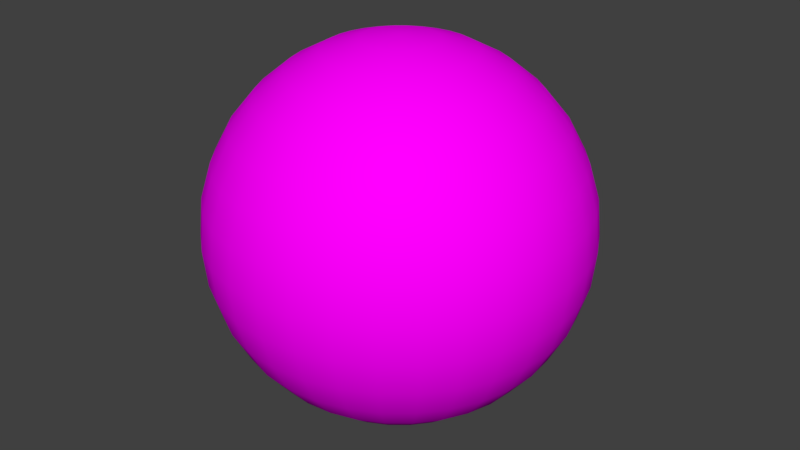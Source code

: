 # Source: SmileyFace.blend  (saved by Blender 2.79.0; exported with 4.5.12 LTS)
import bpy
from mathutils import Matrix  # noqa: F401  (used for matrix-valued properties, if any)

bpy.ops.wm.read_factory_settings(use_empty=True)
scene = bpy.context.scene
scene.name = 'Scene'

# ---- collections
col_collection_1 = bpy.data.collections.new('Collection 1'); scene.collection.children.link(col_collection_1)

# ---- images (referenced by path relative to the original .blend; pixels are not part of the script)
import os
ASSET_DIR = os.environ.get("B2B_ASSET_DIR", "")  # directory of the original .blend (textures are referenced by path, not embedded)
HERE = os.path.dirname(os.path.abspath(__file__))  # packed textures are extracted next to this script under _unpacked/

def load_image(name, relpath, width, height, colorspace="sRGB"):
    """Load a texture the original file referenced (path relative to the .blend, or extracted next to this script)."""
    p = next((c for c in (os.path.join(HERE, relpath), os.path.join(ASSET_DIR, relpath)) if relpath and os.path.exists(c)), "")
    if p:
        img = bpy.data.images.load(p, check_existing=True)
        img.name = name
    else:  # same state as the original file: an image datablock whose file is absent (Cycles renders it pink)
        img = bpy.data.images.new(name, width, height)
        img.source = "FILE"
        img.filepath = "//" + (relpath or name)
    img.colorspace_settings.name = colorspace
    return img
img_smiling_face_with_sunglasses_emoji_classic_round_sticker_r4c002 = load_image('smiling_face_with_sunglasses_emoji_classic_round_sticker-r4c002', 'smiling_face_with_sunglasses_emoji_classic_round_sticker-r4c002206e6b04dd3a006b0acfbc65435_v9waf_8byvr_630gsdfgdfsg.jpg', 1024, 1024, 'sRGB')

# ---- materials (node trees are filled in below, after node groups)
mat_face = bpy.data.materials.new('face')
mat_face.alpha_threshold = 0.0
mat_face.roughness = 0.5

# ---- material node trees
mat_face.use_nodes = True; mat_face.node_tree.nodes.clear()
_N = mat_face.node_tree.nodes; _L = mat_face.node_tree.links
n0 = _N.new('ShaderNodeOutputMaterial'); n0.name = 'Material Output'; n0.location = (300, 300)
n1 = _N.new('ShaderNodeBsdfDiffuse'); n1.name = 'Diffuse BSDF'; n1.location = (10, 300)
n2 = _N.new('ShaderNodeTexImage'); n2.name = 'Image Texture'; n2.location = (-180, 300)
n2.width = 140
n2.image = img_smiling_face_with_sunglasses_emoji_classic_round_sticker_r4c002
_L.new(n1.outputs[0], n0.inputs[0])
_L.new(n2.outputs[0], n1.inputs[0])
n0.is_active_output = True

# ---- world
world_world = bpy.data.worlds.new('World'); scene.world = world_world
world_world.color = (0.05088, 0.05088, 0.05088)
world_world.use_sun_shadow = False
world_world.sun_shadow_jitter_overblur = 0.0
world_world.cycles.sampling_method = 'MANUAL'

# ---- meshes
me_sphere = bpy.data.meshes.new('Sphere')
me_sphere.from_pydata([(0.0, -3.258e-07, -1.0), (0.03806, 0.1913, 0.9808), (0.07466, 0.3753, 0.9239), (0.1084, 0.5449, 0.8315), (0.1379, 0.6935, 0.7071), (0.1622, 0.8155, 0.5556), (0.1802, 0.9061, 0.3827), (0.1913, 0.9619, 0.1951), (0.1951, 0.9808, 7.55e-08), (0.1913, 0.9619, -0.1951), (0.1802, 0.9061, -0.3827), (0.1622, 0.8155, -0.5556), (0.1379, 0.6935, -0.7071), (0.1084, 0.5449, -0.8315), (0.07466, 0.3753, -0.9239), (0.03806, 0.1913, -0.9808), (0.07466, 0.1802, 0.9808), (0.1464, 0.3536, 0.9239), (0.2126, 0.5133, 0.8315), (0.2706, 0.6533, 0.7071), (0.3182, 0.7682, 0.5556), (0.3536, 0.8536, 0.3827), (0.3753, 0.9061, 0.1951), (0.3827, 0.9239, 7.55e-08), (0.3753, 0.9061, -0.1951), (0.3536, 0.8536, -0.3827), (0.3182, 0.7682, -0.5556), (0.2706, 0.6533, -0.7071), (0.2126, 0.5133, -0.8315), (0.1464, 0.3536, -0.9239), (0.07466, 0.1802, -0.9808), (0.1084, 0.1622, 0.9808), (0.2126, 0.3182, 0.9239), (0.3087, 0.4619, 0.8315), (0.3928, 0.5879, 0.7071), (0.4619, 0.6913, 0.5556), (0.5133, 0.7682, 0.3827), (0.5449, 0.8155, 0.1951), (0.5556, 0.8315, 7.55e-08), (0.5449, 0.8155, -0.1951), (0.5133, 0.7682, -0.3827), (0.4619, 0.6913, -0.5556), (0.3928, 0.5879, -0.7071), (0.3087, 0.4619, -0.8315), (0.2126, 0.3182, -0.9239), (0.1084, 0.1622, -0.9808), (0.1379, 0.1379, 0.9808), (0.2706, 0.2706, 0.9239), (0.3928, 0.3928, 0.8315), (0.5, 0.5, 0.7071), (0.5879, 0.5879, 0.5556), (0.6533, 0.6533, 0.3827), (0.6935, 0.6935, 0.1951), (0.7071, 0.7071, 7.55e-08), (0.6935, 0.6935, -0.1951), (0.6533, 0.6533, -0.3827), (0.5879, 0.5879, -0.5556), (0.5, 0.5, -0.7071), (0.3928, 0.3928, -0.8315), (0.2706, 0.2706, -0.9239), (0.1379, 0.1379, -0.9808), (0.1622, 0.1084, 0.9808), (0.3182, 0.2126, 0.9239), (0.4619, 0.3087, 0.8315), (0.5879, 0.3928, 0.7071), (0.6913, 0.4619, 0.5556), (0.7682, 0.5133, 0.3827), (0.8155, 0.5449, 0.1951), (0.8315, 0.5556, 7.55e-08), (0.8155, 0.5449, -0.1951), (0.7682, 0.5133, -0.3827), (0.6913, 0.4619, -0.5556), (0.5879, 0.3928, -0.7071), (0.4619, 0.3087, -0.8315), (0.3182, 0.2126, -0.9239), (0.1622, 0.1084, -0.9808), (0.1802, 0.07466, 0.9808), (0.3536, 0.1464, 0.9239), (0.5133, 0.2126, 0.8315), (0.6533, 0.2706, 0.7071), (0.7682, 0.3182, 0.5556), (0.8536, 0.3536, 0.3827), (0.9061, 0.3753, 0.1951), (0.9239, 0.3827, 7.55e-08), (0.9061, 0.3753, -0.1951), (0.8536, 0.3536, -0.3827), (0.7682, 0.3182, -0.5556), (0.6533, 0.2706, -0.7071), (0.5133, 0.2126, -0.8315), (0.3536, 0.1464, -0.9239), (0.1802, 0.07466, -0.9808), (0.1913, 0.03806, 0.9808), (0.3753, 0.07466, 0.9239), (0.5449, 0.1084, 0.8315), (0.6935, 0.1379, 0.7071), (0.8155, 0.1622, 0.5556), (0.9061, 0.1802, 0.3827), (0.9619, 0.1913, 0.1951), (0.9808, 0.1951, 7.55e-08), (0.9619, 0.1913, -0.1951), (0.9061, 0.1802, -0.3827), (0.8155, 0.1622, -0.5556), (0.6935, 0.1379, -0.7071), (0.5449, 0.1084, -0.8315), (0.3753, 0.07466, -0.9239), (0.1913, 0.03806, -0.9808), (0.1951, -3.266e-07, 0.9808), (0.3827, -3.192e-07, 0.9239), (0.5556, -3.117e-07, 0.8315), (0.7071, -3.192e-07, 0.7071), (0.8315, -3.341e-07, 0.5556), (0.9239, -2.745e-07, 0.3827), (0.9808, -3.937e-07, 0.1951), (1.0, -3.788e-07, 7.55e-08), (0.9808, -3.937e-07, -0.1951), (0.9239, -2.298e-07, -0.3827), (0.8315, -3.341e-07, -0.5556), (0.7071, -3.192e-07, -0.7071), (0.5556, -3.415e-07, -0.8315), (0.3827, -3.043e-07, -0.9239), (0.1951, -3.08e-07, -0.9808), (0.1913, -0.03806, 0.9808), (0.3753, -0.07466, 0.9239), (0.5449, -0.1084, 0.8315), (0.6935, -0.138, 0.7071), (0.8155, -0.1622, 0.5556), (0.9061, -0.1802, 0.3827), (0.9619, -0.1913, 0.1951), (0.9808, -0.1951, 7.55e-08), (0.9619, -0.1913, -0.1951), (0.9061, -0.1802, -0.3827), (0.8155, -0.1622, -0.5556), (0.6935, -0.138, -0.7071), (0.5449, -0.1084, -0.8315), (0.3753, -0.07466, -0.9239), (0.1913, -0.03806, -0.9808), (0.1802, -0.07466, 0.9808), (0.3536, -0.1464, 0.9239), (0.5133, -0.2126, 0.8315), (0.6533, -0.2706, 0.7071), (0.7682, -0.3182, 0.5556), (0.8536, -0.3536, 0.3827), (0.9061, -0.3753, 0.1951), (0.9239, -0.3827, 7.55e-08), (0.9061, -0.3753, -0.1951), (0.8536, -0.3536, -0.3827), (0.7682, -0.3182, -0.5556), (0.6533, -0.2706, -0.7071), (0.5133, -0.2126, -0.8315), (0.3536, -0.1464, -0.9239), (0.1802, -0.07466, -0.9808), (0.1622, -0.1084, 0.9808), (0.3182, -0.2126, 0.9239), (0.4619, -0.3087, 0.8315), (0.5879, -0.3928, 0.7071), (0.6913, -0.4619, 0.5556), (0.7682, -0.5133, 0.3827), (0.8155, -0.5449, 0.1951), (0.8315, -0.5556, 7.55e-08), (0.8155, -0.5449, -0.1951), (0.7682, -0.5133, -0.3827), (0.6913, -0.4619, -0.5556), (0.5879, -0.3928, -0.7071), (0.4619, -0.3087, -0.8315), (0.3182, -0.2126, -0.9239), (0.1622, -0.1084, -0.9808), (0.1379, -0.138, 0.9808), (0.2706, -0.2706, 0.9239), (0.3928, -0.3928, 0.8315), (0.5, -0.5, 0.7071), (0.5879, -0.5879, 0.5556), (0.6533, -0.6533, 0.3827), (0.6935, -0.6935, 0.1951), (0.7071, -0.7071, 7.55e-08), (0.6935, -0.6935, -0.1951), (0.6533, -0.6533, -0.3827), (0.5879, -0.5879, -0.5556), (0.5, -0.5, -0.7071), (0.3928, -0.3928, -0.8315), (0.2706, -0.2706, -0.9239), (0.1379, -0.138, -0.9808), (0.1084, -0.1622, 0.9808), (0.2126, -0.3182, 0.9239), (0.3087, -0.4619, 0.8315), (0.3928, -0.5879, 0.7071), (0.4619, -0.6913, 0.5556), (0.5133, -0.7682, 0.3827), (0.5449, -0.8155, 0.1951), (0.5556, -0.8315, 7.55e-08), (0.5449, -0.8155, -0.1951), (0.5133, -0.7682, -0.3827), (0.4619, -0.6913, -0.5556), (0.3928, -0.5879, -0.7071), (0.3087, -0.4619, -0.8315), (0.2126, -0.3182, -0.9239), (0.1084, -0.1622, -0.9808), (0.07466, -0.1802, 0.9808), (0.1464, -0.3536, 0.9239), (0.2126, -0.5133, 0.8315), (0.2706, -0.6533, 0.7071), (0.3182, -0.7682, 0.5556), (0.3536, -0.8536, 0.3827), (0.3753, -0.9061, 0.1951), (0.3827, -0.9239, 7.55e-08), (0.3753, -0.9061, -0.1951), (0.3536, -0.8536, -0.3827), (0.3182, -0.7682, -0.5556), (0.2706, -0.6533, -0.7071), (0.2126, -0.5133, -0.8315), (0.1464, -0.3536, -0.9239), (0.07466, -0.1802, -0.9808), (0.03806, -0.1913, 0.9808), (0.07466, -0.3753, 0.9239), (0.1084, -0.5449, 0.8315), (0.1379, -0.6935, 0.7071), (0.1622, -0.8155, 0.5556), (0.1802, -0.9061, 0.3827), (0.1913, -0.9619, 0.1951), (0.1951, -0.9808, 7.55e-08), (0.1913, -0.9619, -0.1951), (0.1802, -0.9061, -0.3827), (0.1622, -0.8155, -0.5556), (0.1379, -0.6935, -0.7071), (0.1084, -0.5449, -0.8315), (0.07466, -0.3753, -0.9239), (0.03806, -0.1913, -0.9808), (-7.212e-09, -0.1951, 0.9808), (4.122e-08, -0.3827, 0.9239), (2.632e-08, -0.5556, 0.8315), (-2.584e-08, -0.7071, 0.7071), (-8.544e-08, -0.8315, 0.5556), (6.357e-08, -0.9239, 0.3827), (-8.544e-08, -0.9808, 0.1951), (-1.003e-07, -1.0, 7.55e-08), (-8.544e-08, -0.9808, -0.1951), (6.357e-08, -0.9239, -0.3827), (-8.544e-08, -0.8315, -0.5556), (-2.584e-08, -0.7071, -0.7071), (-1.094e-08, -0.5556, -0.8315), (3.964e-09, -0.3827, -0.9239), (3.964e-09, -0.1951, -0.9808), (-0.03806, -0.1913, 0.9808), (-0.07466, -0.3753, 0.9239), (-0.1084, -0.5449, 0.8315), (-0.1379, -0.6935, 0.7071), (-0.1622, -0.8155, 0.5556), (-0.1802, -0.9061, 0.3827), (-0.1913, -0.9619, 0.1951), (-0.1951, -0.9808, 7.55e-08), (-0.1913, -0.9619, -0.1951), (-0.1802, -0.9061, -0.3827), (-0.1622, -0.8155, -0.5556), (-0.1379, -0.6935, -0.7071), (-0.1084, -0.5449, -0.8315), (-0.07466, -0.3753, -0.9239), (-0.03806, -0.1913, -0.9808), (-1.247e-07, -6.269e-07, 1.0), (-0.07466, -0.1802, 0.9808), (-0.1464, -0.3536, 0.9239), (-0.2126, -0.5133, 0.8315), (-0.2706, -0.6533, 0.7071), (-0.3182, -0.7682, 0.5556), (-0.3536, -0.8536, 0.3827), (-0.3753, -0.9061, 0.1951), (-0.3827, -0.9239, 7.55e-08), (-0.3753, -0.9061, -0.1951), (-0.3536, -0.8536, -0.3827), (-0.3182, -0.7682, -0.5556), (-0.2706, -0.6533, -0.7071), (-0.2126, -0.5133, -0.8315), (-0.1464, -0.3536, -0.9239), (-0.07466, -0.1802, -0.9808), (-0.1084, -0.1622, 0.9808), (-0.2126, -0.3182, 0.9239), (-0.3087, -0.4619, 0.8315), (-0.3928, -0.5879, 0.7071), (-0.4619, -0.6913, 0.5556), (-0.5133, -0.7682, 0.3827), (-0.5449, -0.8155, 0.1951), (-0.5556, -0.8315, 7.55e-08), (-0.5449, -0.8155, -0.1951), (-0.5133, -0.7682, -0.3827), (-0.4619, -0.6913, -0.5556), (-0.3928, -0.5879, -0.7071), (-0.3087, -0.4619, -0.8315), (-0.2126, -0.3182, -0.9239), (-0.1084, -0.1622, -0.9808), (-0.1379, -0.138, 0.9808), (-0.2706, -0.2706, 0.9239), (-0.3928, -0.3928, 0.8315), (-0.5, -0.5, 0.7071), (-0.5879, -0.5879, 0.5556), (-0.6533, -0.6533, 0.3827), (-0.6935, -0.6935, 0.1951), (-0.7071, -0.7071, 7.55e-08), (-0.6935, -0.6935, -0.1951), (-0.6533, -0.6533, -0.3827), (-0.5879, -0.5879, -0.5556), (-0.5, -0.5, -0.7071), (-0.3928, -0.3928, -0.8315), (-0.2706, -0.2706, -0.9239), (-0.1379, -0.1379, -0.9808), (-0.1622, -0.1084, 0.9808), (-0.3182, -0.2126, 0.9239), (-0.4619, -0.3087, 0.8315), (-0.5879, -0.3928, 0.7071), (-0.6913, -0.4619, 0.5556), (-0.7682, -0.5133, 0.3827), (-0.8155, -0.5449, 0.1951), (-0.8315, -0.5556, 7.55e-08), (-0.8155, -0.5449, -0.1951), (-0.7682, -0.5133, -0.3827), (-0.6913, -0.4619, -0.5556), (-0.5879, -0.3928, -0.7071), (-0.4619, -0.3087, -0.8315), (-0.3182, -0.2126, -0.9239), (-0.1622, -0.1084, -0.9808), (-0.1802, -0.07466, 0.9808), (-0.3536, -0.1464, 0.9239), (-0.5133, -0.2126, 0.8315), (-0.6533, -0.2706, 0.7071), (-0.7682, -0.3182, 0.5556), (-0.8536, -0.3536, 0.3827), (-0.9061, -0.3753, 0.1951), (-0.9239, -0.3827, 7.55e-08), (-0.9061, -0.3753, -0.1951), (-0.8536, -0.3536, -0.3827), (-0.7682, -0.3182, -0.5556), (-0.6533, -0.2706, -0.7071), (-0.5133, -0.2126, -0.8315), (-0.3536, -0.1464, -0.9239), (-0.1802, -0.07466, -0.9808), (-0.1913, -0.03806, 0.9808), (-0.3753, -0.07466, 0.9239), (-0.5449, -0.1084, 0.8315), (-0.6935, -0.1379, 0.7071), (-0.8155, -0.1622, 0.5556), (-0.9061, -0.1802, 0.3827), (-0.9619, -0.1913, 0.1951), (-0.9808, -0.1951, 7.55e-08), (-0.9619, -0.1913, -0.1951), (-0.9061, -0.1802, -0.3827), (-0.8155, -0.1622, -0.5556), (-0.6935, -0.1379, -0.7071), (-0.5449, -0.1084, -0.8315), (-0.3753, -0.07466, -0.9239), (-0.1913, -0.03806, -0.9808), (-0.1951, -3.117e-07, 0.9808), (-0.3827, -2.819e-07, 0.9239), (-0.5556, -2.819e-07, 0.8315), (-0.7071, -1.851e-07, 0.7071), (-0.8315, -1.404e-07, 0.5556), (-0.9239, -3.192e-07, 0.3827), (-0.9808, -9.567e-08, 0.1951), (-1.0, -1.404e-07, 7.55e-08), (-0.9808, -9.567e-08, -0.1951), (-0.9239, -3.192e-07, -0.3827), (-0.8315, -1.404e-07, -0.5556), (-0.7071, -1.851e-07, -0.7071), (-0.5556, -2.596e-07, -0.8315), (-0.3827, -2.521e-07, -0.9239), (-0.1951, -3.155e-07, -0.9808), (-0.1913, 0.03806, 0.9808), (-0.3753, 0.07466, 0.9239), (-0.5449, 0.1084, 0.8315), (-0.6935, 0.1379, 0.7071), (-0.8155, 0.1622, 0.5556), (-0.9061, 0.1802, 0.3827), (-0.9619, 0.1913, 0.1951), (-0.9808, 0.1951, 7.55e-08), (-0.9619, 0.1913, -0.1951), (-0.9061, 0.1802, -0.3827), (-0.8155, 0.1622, -0.5556), (-0.6935, 0.1379, -0.7071), (-0.5449, 0.1084, -0.8315), (-0.3753, 0.07466, -0.9239), (-0.1913, 0.03806, -0.9808), (-0.1802, 0.07466, 0.9808), (-0.3536, 0.1464, 0.9239), (-0.5133, 0.2126, 0.8315), (-0.6533, 0.2706, 0.7071), (-0.7682, 0.3182, 0.5556), (-0.8536, 0.3536, 0.3827), (-0.9061, 0.3753, 0.1951), (-0.9239, 0.3827, 7.55e-08), (-0.9061, 0.3753, -0.1951), (-0.8536, 0.3536, -0.3827), (-0.7682, 0.3182, -0.5556), (-0.6533, 0.2706, -0.7071), (-0.5133, 0.2126, -0.8315), (-0.3536, 0.1464, -0.9239), (-0.1802, 0.07466, -0.9808), (-0.1622, 0.1084, 0.9808), (-0.3182, 0.2126, 0.9239), (-0.4619, 0.3087, 0.8315), (-0.5879, 0.3928, 0.7071), (-0.6913, 0.4619, 0.5556), (-0.7682, 0.5133, 0.3827), (-0.8155, 0.5449, 0.1951), (-0.8315, 0.5556, 7.55e-08), (-0.8155, 0.5449, -0.1951), (-0.7682, 0.5133, -0.3827), (-0.6913, 0.4619, -0.5556), (-0.5879, 0.3928, -0.7071), (-0.4619, 0.3087, -0.8315), (-0.3182, 0.2126, -0.9239), (-0.1622, 0.1084, -0.9808), (-0.1379, 0.1379, 0.9808), (-0.2706, 0.2706, 0.9239), (-0.3928, 0.3928, 0.8315), (-0.5, 0.5, 0.7071), (-0.5879, 0.5879, 0.5556), (-0.6533, 0.6533, 0.3827), (-0.6935, 0.6935, 0.1951), (-0.7071, 0.7071, 7.55e-08), (-0.6935, 0.6935, -0.1951), (-0.6533, 0.6533, -0.3827), (-0.5879, 0.5879, -0.5556), (-0.5, 0.5, -0.7071), (-0.3928, 0.3928, -0.8315), (-0.2706, 0.2706, -0.9239), (-0.1379, 0.1379, -0.9808), (-0.1084, 0.1622, 0.9808), (-0.2126, 0.3182, 0.9239), (-0.3087, 0.4619, 0.8315), (-0.3928, 0.5879, 0.7071), (-0.4619, 0.6913, 0.5556), (-0.5133, 0.7682, 0.3827), (-0.5449, 0.8155, 0.1951), (-0.5556, 0.8315, 7.55e-08), (-0.5449, 0.8155, -0.1951), (-0.5133, 0.7682, -0.3827), (-0.4619, 0.6913, -0.5556), (-0.3928, 0.5879, -0.7071), (-0.3087, 0.4619, -0.8315), (-0.2126, 0.3182, -0.9239), (-0.1084, 0.1622, -0.9808), (-0.07466, 0.1802, 0.9808), (-0.1464, 0.3536, 0.9239), (-0.2126, 0.5133, 0.8315), (-0.2706, 0.6533, 0.7071), (-0.3182, 0.7682, 0.5556), (-0.3536, 0.8536, 0.3827), (-0.3753, 0.9061, 0.1951), (-0.3827, 0.9239, 7.55e-08), (-0.3753, 0.9061, -0.1951), (-0.3536, 0.8536, -0.3827), (-0.3182, 0.7682, -0.5556), (-0.2706, 0.6533, -0.7071), (-0.2126, 0.5133, -0.8315), (-0.1464, 0.3536, -0.9239), (-0.07466, 0.1802, -0.9808), (-0.03806, 0.1913, 0.9808), (-0.07466, 0.3753, 0.9239), (-0.1084, 0.5449, 0.8315), (-0.1379, 0.6935, 0.7071), (-0.1622, 0.8155, 0.5556), (-0.1802, 0.9061, 0.3827), (-0.1913, 0.9619, 0.1951), (-0.1951, 0.9808, 7.55e-08), (-0.1913, 0.9619, -0.1951), (-0.1802, 0.9061, -0.3827), (-0.1622, 0.8155, -0.5556), (-0.1379, 0.6935, -0.7071), (-0.1084, 0.5449, -0.8315), (-0.07466, 0.3753, -0.9239), (-0.03806, 0.1913, -0.9808), (3.749e-08, 0.1951, 0.9808), (7.847e-08, 0.3827, 0.9239), (1.083e-07, 0.5556, 0.8315), (1.53e-07, 0.7071, 0.7071), (2.722e-07, 0.8315, 0.5556), (6.357e-08, 0.9239, 0.3827), (2.573e-07, 0.9808, 0.1951), (2.722e-07, 1.0, 7.55e-08), (2.573e-07, 0.9808, -0.1951), (6.357e-08, 0.9239, -0.3827), (2.722e-07, 0.8315, -0.5556), (1.53e-07, 0.7071, -0.7071), (1.232e-07, 0.5556, -0.8315), (7.847e-08, 0.3827, -0.9239), (1.514e-08, 0.1951, -0.9808)], [], [(473, 472, 6, 7), (481, 480, 14, 15), (474, 473, 7, 8), (467, 256, 1), (0, 481, 15), (475, 474, 8, 9), (468, 467, 1, 2), (476, 475, 9, 10), (469, 468, 2, 3), (477, 476, 10, 11), (470, 469, 3, 4), (478, 477, 11, 12), (471, 470, 4, 5), (479, 478, 12, 13), (472, 471, 5, 6), (480, 479, 13, 14), (13, 12, 27, 28), (6, 5, 20, 21), (14, 13, 28, 29), (7, 6, 21, 22), (15, 14, 29, 30), (8, 7, 22, 23), (1, 256, 16), (0, 15, 30), (9, 8, 23, 24), (2, 1, 16, 17), (10, 9, 24, 25), (3, 2, 17, 18), (11, 10, 25, 26), (4, 3, 18, 19), (12, 11, 26, 27), (5, 4, 19, 20), (25, 24, 39, 40), (18, 17, 32, 33), (26, 25, 40, 41), (19, 18, 33, 34), (27, 26, 41, 42), (20, 19, 34, 35), (28, 27, 42, 43), (21, 20, 35, 36), (29, 28, 43, 44), (22, 21, 36, 37), (30, 29, 44, 45), (23, 22, 37, 38), (16, 256, 31), (0, 30, 45), (24, 23, 38, 39), (17, 16, 31, 32), (44, 43, 58, 59), (37, 36, 51, 52), (45, 44, 59, 60), (38, 37, 52, 53), (31, 256, 46), (0, 45, 60), (39, 38, 53, 54), (32, 31, 46, 47), (40, 39, 54, 55), (33, 32, 47, 48), (41, 40, 55, 56), (34, 33, 48, 49), (42, 41, 56, 57), (35, 34, 49, 50), (43, 42, 57, 58), (36, 35, 50, 51), (48, 47, 62, 63), (56, 55, 70, 71), (49, 48, 63, 64), (57, 56, 71, 72), (50, 49, 64, 65), (58, 57, 72, 73), (51, 50, 65, 66), (59, 58, 73, 74), (52, 51, 66, 67), (60, 59, 74, 75), (53, 52, 67, 68), (46, 256, 61), (0, 60, 75), (54, 53, 68, 69), (47, 46, 61, 62), (55, 54, 69, 70), (67, 66, 81, 82), (75, 74, 89, 90), (68, 67, 82, 83), (61, 256, 76), (0, 75, 90), (69, 68, 83, 84), (62, 61, 76, 77), (70, 69, 84, 85), (63, 62, 77, 78), (71, 70, 85, 86), (64, 63, 78, 79), (72, 71, 86, 87), (65, 64, 79, 80), (73, 72, 87, 88), (66, 65, 80, 81), (74, 73, 88, 89), (86, 85, 100, 101), (79, 78, 93, 94), (87, 86, 101, 102), (80, 79, 94, 95), (88, 87, 102, 103), (81, 80, 95, 96), (89, 88, 103, 104), (82, 81, 96, 97), (90, 89, 104, 105), (83, 82, 97, 98), (76, 256, 91), (0, 90, 105), (84, 83, 98, 99), (77, 76, 91, 92), (85, 84, 99, 100), (78, 77, 92, 93), (105, 104, 119, 120), (98, 97, 112, 113), (91, 256, 106), (0, 105, 120), (99, 98, 113, 114), (92, 91, 106, 107), (100, 99, 114, 115), (93, 92, 107, 108), (101, 100, 115, 116), (94, 93, 108, 109), (102, 101, 116, 117), (95, 94, 109, 110), (103, 102, 117, 118), (96, 95, 110, 111), (104, 103, 118, 119), (97, 96, 111, 112), (109, 108, 123, 124), (117, 116, 131, 132), (110, 109, 124, 125), (118, 117, 132, 133), (111, 110, 125, 126), (119, 118, 133, 134), (112, 111, 126, 127), (120, 119, 134, 135), (113, 112, 127, 128), (106, 256, 121), (0, 120, 135), (114, 113, 128, 129), (107, 106, 121, 122), (115, 114, 129, 130), (108, 107, 122, 123), (116, 115, 130, 131), (128, 127, 142, 143), (121, 256, 136), (0, 135, 150), (129, 128, 143, 144), (122, 121, 136, 137), (130, 129, 144, 145), (123, 122, 137, 138), (131, 130, 145, 146), (124, 123, 138, 139), (132, 131, 146, 147), (125, 124, 139, 140), (133, 132, 147, 148), (126, 125, 140, 141), (134, 133, 148, 149), (127, 126, 141, 142), (135, 134, 149, 150), (147, 146, 161, 162), (140, 139, 154, 155), (148, 147, 162, 163), (141, 140, 155, 156), (149, 148, 163, 164), (142, 141, 156, 157), (150, 149, 164, 165), (143, 142, 157, 158), (136, 256, 151), (0, 150, 165), (144, 143, 158, 159), (137, 136, 151, 152), (145, 144, 159, 160), (138, 137, 152, 153), (146, 145, 160, 161), (139, 138, 153, 154), (0, 165, 180), (159, 158, 173, 174), (152, 151, 166, 167), (160, 159, 174, 175), (153, 152, 167, 168), (161, 160, 175, 176), (154, 153, 168, 169), (162, 161, 176, 177), (155, 154, 169, 170), (163, 162, 177, 178), (156, 155, 170, 171), (164, 163, 178, 179), (157, 156, 171, 172), (165, 164, 179, 180), (158, 157, 172, 173), (151, 256, 166), (178, 177, 192, 193), (171, 170, 185, 186), (179, 178, 193, 194), (172, 171, 186, 187), (180, 179, 194, 195), (173, 172, 187, 188), (166, 256, 181), (0, 180, 195), (174, 173, 188, 189), (167, 166, 181, 182), (175, 174, 189, 190), (168, 167, 182, 183), (176, 175, 190, 191), (169, 168, 183, 184), (177, 176, 191, 192), (170, 169, 184, 185), (182, 181, 196, 197), (190, 189, 204, 205), (183, 182, 197, 198), (191, 190, 205, 206), (184, 183, 198, 199), (192, 191, 206, 207), (185, 184, 199, 200), (193, 192, 207, 208), (186, 185, 200, 201), (194, 193, 208, 209), (187, 186, 201, 202), (195, 194, 209, 210), (188, 187, 202, 203), (181, 256, 196), (0, 195, 210), (189, 188, 203, 204), (201, 200, 215, 216), (209, 208, 223, 224), (202, 201, 216, 217), (210, 209, 224, 225), (203, 202, 217, 218), (196, 256, 211), (0, 210, 225), (204, 203, 218, 219), (197, 196, 211, 212), (205, 204, 219, 220), (198, 197, 212, 213), (206, 205, 220, 221), (199, 198, 213, 214), (207, 206, 221, 222), (200, 199, 214, 215), (208, 207, 222, 223), (220, 219, 234, 235), (213, 212, 227, 228), (221, 220, 235, 236), (214, 213, 228, 229), (222, 221, 236, 237), (215, 214, 229, 230), (223, 222, 237, 238), (216, 215, 230, 231), (224, 223, 238, 239), (217, 216, 231, 232), (225, 224, 239, 240), (218, 217, 232, 233), (211, 256, 226), (0, 225, 240), (219, 218, 233, 234), (212, 211, 226, 227), (239, 238, 253, 254), (232, 231, 246, 247), (240, 239, 254, 255), (233, 232, 247, 248), (226, 256, 241), (0, 240, 255), (234, 233, 248, 249), (227, 226, 241, 242), (235, 234, 249, 250), (228, 227, 242, 243), (236, 235, 250, 251), (229, 228, 243, 244), (237, 236, 251, 252), (230, 229, 244, 245), (238, 237, 252, 253), (231, 230, 245, 246), (243, 242, 258, 259), (251, 250, 266, 267), (244, 243, 259, 260), (252, 251, 267, 268), (245, 244, 260, 261), (253, 252, 268, 269), (246, 245, 261, 262), (254, 253, 269, 270), (247, 246, 262, 263), (255, 254, 270, 271), (248, 247, 263, 264), (241, 256, 257), (0, 255, 271), (249, 248, 264, 265), (242, 241, 257, 258), (250, 249, 265, 266), (263, 262, 277, 278), (271, 270, 285, 286), (264, 263, 278, 279), (257, 256, 272), (0, 271, 286), (265, 264, 279, 280), (258, 257, 272, 273), (266, 265, 280, 281), (259, 258, 273, 274), (267, 266, 281, 282), (260, 259, 274, 275), (268, 267, 282, 283), (261, 260, 275, 276), (269, 268, 283, 284), (262, 261, 276, 277), (270, 269, 284, 285), (282, 281, 296, 297), (275, 274, 289, 290), (283, 282, 297, 298), (276, 275, 290, 291), (284, 283, 298, 299), (277, 276, 291, 292), (285, 284, 299, 300), (278, 277, 292, 293), (286, 285, 300, 301), (279, 278, 293, 294), (272, 256, 287), (0, 286, 301), (280, 279, 294, 295), (273, 272, 287, 288), (281, 280, 295, 296), (274, 273, 288, 289), (301, 300, 315, 316), (294, 293, 308, 309), (287, 256, 302), (0, 301, 316), (295, 294, 309, 310), (288, 287, 302, 303), (296, 295, 310, 311), (289, 288, 303, 304), (297, 296, 311, 312), (290, 289, 304, 305), (298, 297, 312, 313), (291, 290, 305, 306), (299, 298, 313, 314), (292, 291, 306, 307), (300, 299, 314, 315), (293, 292, 307, 308), (313, 312, 327, 328), (306, 305, 320, 321), (314, 313, 328, 329), (307, 306, 321, 322), (315, 314, 329, 330), (308, 307, 322, 323), (316, 315, 330, 331), (309, 308, 323, 324), (302, 256, 317), (0, 316, 331), (310, 309, 324, 325), (303, 302, 317, 318), (311, 310, 325, 326), (304, 303, 318, 319), (312, 311, 326, 327), (305, 304, 319, 320), (317, 256, 332), (0, 331, 346), (325, 324, 339, 340), (318, 317, 332, 333), (326, 325, 340, 341), (319, 318, 333, 334), (327, 326, 341, 342), (320, 319, 334, 335), (328, 327, 342, 343), (321, 320, 335, 336), (329, 328, 343, 344), (322, 321, 336, 337), (330, 329, 344, 345), (323, 322, 337, 338), (331, 330, 345, 346), (324, 323, 338, 339), (336, 335, 350, 351), (344, 343, 358, 359), (337, 336, 351, 352), (345, 344, 359, 360), (338, 337, 352, 353), (346, 345, 360, 361), (339, 338, 353, 354), (332, 256, 347), (0, 346, 361), (340, 339, 354, 355), (333, 332, 347, 348), (341, 340, 355, 356), (334, 333, 348, 349), (342, 341, 356, 357), (335, 334, 349, 350), (343, 342, 357, 358), (355, 354, 369, 370), (348, 347, 362, 363), (356, 355, 370, 371), (349, 348, 363, 364), (357, 356, 371, 372), (350, 349, 364, 365), (358, 357, 372, 373), (351, 350, 365, 366), (359, 358, 373, 374), (352, 351, 366, 367), (360, 359, 374, 375), (353, 352, 367, 368), (361, 360, 375, 376), (354, 353, 368, 369), (347, 256, 362), (0, 361, 376), (374, 373, 388, 389), (367, 366, 381, 382), (375, 374, 389, 390), (368, 367, 382, 383), (376, 375, 390, 391), (369, 368, 383, 384), (362, 256, 377), (0, 376, 391), (370, 369, 384, 385), (363, 362, 377, 378), (371, 370, 385, 386), (364, 363, 378, 379), (372, 371, 386, 387), (365, 364, 379, 380), (373, 372, 387, 388), (366, 365, 380, 381), (378, 377, 392, 393), (386, 385, 400, 401), (379, 378, 393, 394), (387, 386, 401, 402), (380, 379, 394, 395), (388, 387, 402, 403), (381, 380, 395, 396), (389, 388, 403, 404), (382, 381, 396, 397), (390, 389, 404, 405), (383, 382, 397, 398), (391, 390, 405, 406), (384, 383, 398, 399), (377, 256, 392), (0, 391, 406), (385, 384, 399, 400), (397, 396, 411, 412), (405, 404, 419, 420), (398, 397, 412, 413), (406, 405, 420, 421), (399, 398, 413, 414), (392, 256, 407), (0, 406, 421), (400, 399, 414, 415), (393, 392, 407, 408), (401, 400, 415, 416), (394, 393, 408, 409), (402, 401, 416, 417), (395, 394, 409, 410), (403, 402, 417, 418), (396, 395, 410, 411), (404, 403, 418, 419), (416, 415, 430, 431), (409, 408, 423, 424), (417, 416, 431, 432), (410, 409, 424, 425), (418, 417, 432, 433), (411, 410, 425, 426), (419, 418, 433, 434), (412, 411, 426, 427), (420, 419, 434, 435), (413, 412, 427, 428), (421, 420, 435, 436), (414, 413, 428, 429), (407, 256, 422), (0, 421, 436), (415, 414, 429, 430), (408, 407, 422, 423), (435, 434, 449, 450), (428, 427, 442, 443), (436, 435, 450, 451), (429, 428, 443, 444), (422, 256, 437), (0, 436, 451), (430, 429, 444, 445), (423, 422, 437, 438), (431, 430, 445, 446), (424, 423, 438, 439), (432, 431, 446, 447), (425, 424, 439, 440), (433, 432, 447, 448), (426, 425, 440, 441), (434, 433, 448, 449), (427, 426, 441, 442), (447, 446, 461, 462), (440, 439, 454, 455), (448, 447, 462, 463), (441, 440, 455, 456), (449, 448, 463, 464), (442, 441, 456, 457), (450, 449, 464, 465), (443, 442, 457, 458), (451, 450, 465, 466), (444, 443, 458, 459), (437, 256, 452), (0, 451, 466), (445, 444, 459, 460), (438, 437, 452, 453), (446, 445, 460, 461), (439, 438, 453, 454), (466, 465, 480, 481), (459, 458, 473, 474), (452, 256, 467), (0, 466, 481), (460, 459, 474, 475), (453, 452, 467, 468), (461, 460, 475, 476), (454, 453, 468, 469), (462, 461, 476, 477), (455, 454, 469, 470), (463, 462, 477, 478), (456, 455, 470, 471), (464, 463, 478, 479), (457, 456, 471, 472), (465, 464, 479, 480), (458, 457, 472, 473)])
me_sphere.polygons.foreach_set('use_smooth', [True] * 512)
_uv = me_sphere.uv_layers.new(name='UVMap')
_uv.uv.foreach_set('vector', [0.7517, 0.5859, 0.7532, 0.5539, 0.7741, 0.5539, 0.7739, 0.5859, 0.6332, 0.8806, 0.6356, 0.9115, 0.6272, 0.9128, 0.6289, 0.8812, 0.7515, 0.6186, 0.7517, 0.5859, 0.7739, 0.5859, 0.7741, 0.6186, 0.7607, 0.8162, 0.7809, 0.83, 0.759, 0.8219, 0.6293, 0.8486, 0.6332, 0.8806, 0.6289, 0.8812, 0.7527, 0.6507, 0.7515, 0.6186, 0.7741, 0.6186, 0.7748, 0.6507, 0.7413, 0.8047, 0.7607, 0.8162, 0.759, 0.8219, 0.7379, 0.8158, 0.755, 0.6808, 0.7527, 0.6507, 0.7748, 0.6507, 0.7759, 0.6808, 0.7234, 0.7959, 0.7413, 0.8047, 0.7379, 0.8158, 0.7185, 0.812, 0.7586, 0.7079, 0.755, 0.6808, 0.7759, 0.6808, 0.7773, 0.7079, 0.7598, 0.4963, 0.7646, 0.4731, 0.7772, 0.4731, 0.7757, 0.4963, 0.7631, 0.7309, 0.7586, 0.7079, 0.7773, 0.7079, 0.7791, 0.7309, 0.7559, 0.5236, 0.7598, 0.4963, 0.7757, 0.4963, 0.7747, 0.5236, 0.6366, 0.9402, 0.6361, 0.9656, 0.6205, 0.9679, 0.6244, 0.942, 0.7532, 0.5539, 0.7559, 0.5236, 0.7747, 0.5236, 0.7741, 0.5539, 0.6356, 0.9115, 0.6366, 0.9402, 0.6244, 0.942, 0.6272, 0.9128, 0.6244, 0.942, 0.6205, 0.9679, 0.6049, 0.9656, 0.6122, 0.9402, 0.7741, 0.5539, 0.7747, 0.5236, 0.7938, 0.523, 0.7953, 0.5532, 0.6272, 0.9128, 0.6244, 0.942, 0.6122, 0.9402, 0.6188, 0.9115, 0.7739, 0.5859, 0.7741, 0.5539, 0.7953, 0.5532, 0.7964, 0.5853, 0.6289, 0.8812, 0.6272, 0.9128, 0.6188, 0.9115, 0.6246, 0.8806, 0.7741, 0.6186, 0.7739, 0.5859, 0.7964, 0.5853, 0.7971, 0.618, 0.759, 0.8219, 0.7809, 0.83, 0.7581, 0.8279, 0.6293, 0.8486, 0.6289, 0.8812, 0.6246, 0.8806, 0.7748, 0.6507, 0.7741, 0.6186, 0.7971, 0.618, 0.7973, 0.65, 0.7379, 0.8158, 0.759, 0.8219, 0.7581, 0.8279, 0.7362, 0.8276, 0.7759, 0.6808, 0.7748, 0.6507, 0.7973, 0.65, 0.7971, 0.6802, 0.7185, 0.812, 0.7379, 0.8158, 0.7362, 0.8276, 0.716, 0.8291, 0.7773, 0.7079, 0.7759, 0.6808, 0.7971, 0.6802, 0.7964, 0.7073, 0.7757, 0.4963, 0.7772, 0.4731, 0.7899, 0.4727, 0.792, 0.4959, 0.7791, 0.7309, 0.7773, 0.7079, 0.7964, 0.7073, 0.7953, 0.7304, 0.7747, 0.5236, 0.7757, 0.4963, 0.792, 0.4959, 0.7938, 0.523, 0.7971, 0.6802, 0.7973, 0.65, 0.8195, 0.6487, 0.818, 0.679, 0.716, 0.8291, 0.7362, 0.8276, 0.7362, 0.8396, 0.716, 0.8466, 0.7964, 0.7073, 0.7971, 0.6802, 0.818, 0.679, 0.8152, 0.7063, 0.6983, 0.8325, 0.716, 0.8291, 0.716, 0.8466, 0.6983, 0.8547, 0.7953, 0.7304, 0.7964, 0.7073, 0.8152, 0.7063, 0.8113, 0.7295, 0.7938, 0.523, 0.792, 0.4959, 0.808, 0.4949, 0.8126, 0.522, 0.6122, 0.9402, 0.6049, 0.9656, 0.5899, 0.9589, 0.6004, 0.935, 0.7953, 0.5532, 0.7938, 0.523, 0.8126, 0.522, 0.8162, 0.5521, 0.6188, 0.9115, 0.6122, 0.9402, 0.6004, 0.935, 0.6107, 0.9079, 0.7964, 0.5853, 0.7953, 0.5532, 0.8162, 0.5521, 0.8185, 0.584, 0.6246, 0.8806, 0.6188, 0.9115, 0.6107, 0.9079, 0.6205, 0.8787, 0.7971, 0.618, 0.7964, 0.5853, 0.8185, 0.584, 0.8197, 0.6167, 0.7581, 0.8279, 0.7809, 0.83, 0.7581, 0.834, 0.6293, 0.8486, 0.6246, 0.8806, 0.6205, 0.8787, 0.7973, 0.65, 0.7971, 0.618, 0.8197, 0.6167, 0.8195, 0.6487, 0.7362, 0.8276, 0.7581, 0.8279, 0.7581, 0.834, 0.7362, 0.8396, 0.6107, 0.9079, 0.6004, 0.935, 0.5895, 0.9264, 0.6032, 0.902, 0.8185, 0.584, 0.8162, 0.5521, 0.8358, 0.5503, 0.8394, 0.5822, 0.6205, 0.8787, 0.6107, 0.9079, 0.6032, 0.902, 0.6166, 0.8757, 0.8197, 0.6167, 0.8185, 0.584, 0.8394, 0.5822, 0.8409, 0.6148, 0.7581, 0.834, 0.7809, 0.83, 0.759, 0.84, 0.6293, 0.8486, 0.6205, 0.8787, 0.6166, 0.8757, 0.8195, 0.6487, 0.8197, 0.6167, 0.8409, 0.6148, 0.8403, 0.6469, 0.7362, 0.8396, 0.7581, 0.834, 0.759, 0.84, 0.7379, 0.8514, 0.818, 0.679, 0.8195, 0.6487, 0.8403, 0.6469, 0.8376, 0.6773, 0.716, 0.8466, 0.7362, 0.8396, 0.7379, 0.8514, 0.7185, 0.8637, 0.8152, 0.7063, 0.818, 0.679, 0.8376, 0.6773, 0.8329, 0.7047, 0.6983, 0.8547, 0.716, 0.8466, 0.7185, 0.8637, 0.7015, 0.8765, 0.5899, 0.9589, 0.5798, 0.9788, 0.5635, 0.966, 0.5761, 0.948, 0.8126, 0.522, 0.808, 0.4949, 0.823, 0.4936, 0.8302, 0.5204, 0.6004, 0.935, 0.5899, 0.9589, 0.5761, 0.948, 0.5895, 0.9264, 0.8162, 0.5521, 0.8126, 0.522, 0.8302, 0.5204, 0.8358, 0.5503, 0.7185, 0.8637, 0.7379, 0.8514, 0.7413, 0.8625, 0.7234, 0.8798, 0.8329, 0.7047, 0.8376, 0.6773, 0.8552, 0.6751, 0.8487, 0.7027, 0.7015, 0.8765, 0.7185, 0.8637, 0.7234, 0.8798, 0.7077, 0.897, 0.5761, 0.948, 0.5635, 0.966, 0.5492, 0.9488, 0.5639, 0.9334, 0.8302, 0.5204, 0.823, 0.4936, 0.8365, 0.4919, 0.8461, 0.5184, 0.5895, 0.9264, 0.5761, 0.948, 0.5639, 0.9334, 0.5799, 0.9149, 0.8358, 0.5503, 0.8302, 0.5204, 0.8461, 0.5184, 0.8534, 0.5481, 0.6032, 0.902, 0.5895, 0.9264, 0.5799, 0.9149, 0.5966, 0.8941, 0.8394, 0.5822, 0.8358, 0.5503, 0.8534, 0.5481, 0.8581, 0.5798, 0.6166, 0.8757, 0.6032, 0.902, 0.5966, 0.8941, 0.6133, 0.8717, 0.8409, 0.6148, 0.8394, 0.5822, 0.8581, 0.5798, 0.86, 0.6124, 0.759, 0.84, 0.7809, 0.83, 0.7607, 0.8457, 0.6293, 0.8486, 0.6166, 0.8757, 0.6133, 0.8717, 0.8403, 0.6469, 0.8409, 0.6148, 0.86, 0.6124, 0.859, 0.6446, 0.7379, 0.8514, 0.759, 0.84, 0.7607, 0.8457, 0.7413, 0.8625, 0.8376, 0.6773, 0.8403, 0.6469, 0.859, 0.6446, 0.8552, 0.6751, 0.8581, 0.5798, 0.8534, 0.5481, 0.8684, 0.5455, 0.874, 0.5771, 0.6133, 0.8717, 0.5966, 0.8941, 0.5912, 0.8844, 0.6105, 0.8668, 0.86, 0.6124, 0.8581, 0.5798, 0.874, 0.5771, 0.8762, 0.6096, 0.7607, 0.8457, 0.7809, 0.83, 0.7632, 0.8508, 0.6293, 0.8486, 0.6133, 0.8717, 0.6105, 0.8668, 0.859, 0.6446, 0.86, 0.6124, 0.8762, 0.6096, 0.8749, 0.6418, 0.7413, 0.8625, 0.7607, 0.8457, 0.7632, 0.8508, 0.7462, 0.8725, 0.8552, 0.6751, 0.859, 0.6446, 0.8749, 0.6418, 0.8702, 0.6725, 0.7234, 0.8798, 0.7413, 0.8625, 0.7462, 0.8725, 0.7305, 0.8943, 0.5492, 0.9488, 0.5363, 0.9605, 0.5232, 0.9372, 0.5374, 0.9278, 0.7077, 0.897, 0.7234, 0.8798, 0.7305, 0.8943, 0.7167, 0.9155, 0.5639, 0.9334, 0.5492, 0.9488, 0.5374, 0.9278, 0.5539, 0.9155, 0.6948, 0.9134, 0.7077, 0.897, 0.7167, 0.9155, 0.7054, 0.9351, 0.5799, 0.9149, 0.5639, 0.9334, 0.5539, 0.9155, 0.5721, 0.9009, 0.8534, 0.5481, 0.8461, 0.5184, 0.8596, 0.5161, 0.8684, 0.5455, 0.5966, 0.8941, 0.5799, 0.9149, 0.5721, 0.9009, 0.5912, 0.8844, 0.5374, 0.9278, 0.5232, 0.9372, 0.5134, 0.9105, 0.5286, 0.9038, 0.7167, 0.9155, 0.7305, 0.8943, 0.7395, 0.9066, 0.7282, 0.9312, 0.5539, 0.9155, 0.5374, 0.9278, 0.5286, 0.9038, 0.5464, 0.8952, 0.7054, 0.9351, 0.7167, 0.9155, 0.7282, 0.9312, 0.719, 0.9536, 0.5721, 0.9009, 0.5539, 0.9155, 0.5464, 0.8952, 0.5662, 0.8849, 0.6971, 0.9525, 0.7054, 0.9351, 0.719, 0.9536, 0.7121, 0.9731, 0.5912, 0.8844, 0.5721, 0.9009, 0.5662, 0.8849, 0.5871, 0.8734, 0.9218, 0.7052, 0.9002, 0.6982, 0.8986, 0.6769, 0.92, 0.6826, 0.6105, 0.8668, 0.5912, 0.8844, 0.5871, 0.8734, 0.6085, 0.8612, 0.9444, 0.7074, 0.9218, 0.7052, 0.92, 0.6826, 0.9426, 0.6843, 0.7632, 0.8508, 0.7809, 0.83, 0.7664, 0.8551, 0.6293, 0.8486, 0.6105, 0.8668, 0.6085, 0.8612, 0.9673, 0.7046, 0.9444, 0.7074, 0.9426, 0.6843, 0.9655, 0.6819, 0.7462, 0.8725, 0.7632, 0.8508, 0.7664, 0.8551, 0.7524, 0.881, 0.9896, 0.6969, 0.9673, 0.7046, 0.9655, 0.6819, 0.9879, 0.6756, 0.7305, 0.8943, 0.7462, 0.8725, 0.7524, 0.881, 0.7395, 0.9066, 0.6085, 0.8612, 0.5871, 0.8734, 0.5846, 0.8614, 0.6072, 0.8551, 0.9426, 0.6843, 0.92, 0.6826, 0.9185, 0.6559, 0.9411, 0.6571, 0.7664, 0.8551, 0.7809, 0.83, 0.7701, 0.8585, 0.6293, 0.8486, 0.6085, 0.8612, 0.6072, 0.8551, 0.9655, 0.6819, 0.9426, 0.6843, 0.9411, 0.6571, 0.9641, 0.6553, 0.7524, 0.881, 0.7664, 0.8551, 0.7701, 0.8585, 0.7597, 0.8876, 0.9879, 0.6756, 0.9655, 0.6819, 0.9641, 0.6553, 0.9865, 0.6505, 0.7395, 0.9066, 0.7524, 0.881, 0.7597, 0.8876, 0.7501, 0.9163, 1.009, 0.6655, 0.9879, 0.6756, 0.9865, 0.6505, 1.008, 0.6429, 0.7282, 0.9312, 0.7395, 0.9066, 0.7501, 0.9163, 0.7418, 0.9435, 0.5464, 0.8952, 0.5286, 0.9038, 0.5231, 0.8778, 0.5417, 0.873, 0.719, 0.9536, 0.7282, 0.9312, 0.7418, 0.9435, 0.7349, 0.9681, 0.5662, 0.8849, 0.5464, 0.8952, 0.5417, 0.873, 0.5625, 0.8675, 0.8986, 0.6769, 0.8791, 0.6674, 0.8779, 0.6448, 0.8972, 0.6518, 0.5871, 0.8734, 0.5662, 0.8849, 0.5625, 0.8675, 0.5846, 0.8614, 0.92, 0.6826, 0.8986, 0.6769, 0.8972, 0.6518, 0.9185, 0.6559, 0.7418, 0.9435, 0.7501, 0.9163, 0.762, 0.923, 0.7568, 0.952, 0.5417, 0.873, 0.5231, 0.8778, 0.5211, 0.8508, 0.5401, 0.8501, 0.7349, 0.9681, 0.7418, 0.9435, 0.7568, 0.952, 0.7526, 0.9781, 0.5625, 0.8675, 0.5417, 0.873, 0.5401, 0.8501, 0.5612, 0.8495, 0.8972, 0.6518, 0.8779, 0.6448, 0.877, 0.6197, 0.8962, 0.6239, 0.5846, 0.8614, 0.5625, 0.8675, 0.5612, 0.8495, 0.5837, 0.849, 0.9185, 0.6559, 0.8972, 0.6518, 0.8962, 0.6239, 0.9174, 0.6263, 0.6072, 0.8551, 0.5846, 0.8614, 0.5837, 0.849, 0.6067, 0.8487, 0.9411, 0.6571, 0.9185, 0.6559, 0.9174, 0.6263, 0.94, 0.627, 0.7701, 0.8585, 0.7809, 0.83, 0.7742, 0.8608, 0.6293, 0.8486, 0.6072, 0.8551, 0.6067, 0.8487, 0.9641, 0.6553, 0.9411, 0.6571, 0.94, 0.627, 0.963, 0.6257, 0.7597, 0.8876, 0.7701, 0.8585, 0.7742, 0.8608, 0.7678, 0.8922, 0.9865, 0.6505, 0.9641, 0.6553, 0.963, 0.6257, 0.9855, 0.6226, 0.7501, 0.9163, 0.7597, 0.8876, 0.7678, 0.8922, 0.762, 0.923, 1.008, 0.6429, 0.9865, 0.6505, 0.9855, 0.6226, 1.007, 0.6178, 0.94, 0.627, 0.9174, 0.6263, 0.9168, 0.5949, 0.9393, 0.5949, 0.7742, 0.8608, 0.7809, 0.83, 0.7786, 0.862, 0.6293, 0.8486, 0.6067, 0.8487, 0.6071, 0.8424, 0.963, 0.6257, 0.94, 0.627, 0.9393, 0.5949, 0.9623, 0.5943, 0.7678, 0.8922, 0.7742, 0.8608, 0.7786, 0.862, 0.7765, 0.8946, 0.9855, 0.6226, 0.963, 0.6257, 0.9623, 0.5943, 0.9849, 0.593, 0.762, 0.923, 0.7678, 0.8922, 0.7765, 0.8946, 0.7745, 0.9264, 1.007, 0.6178, 0.9855, 0.6226, 0.9849, 0.593, 1.006, 0.5912, 0.7568, 0.952, 0.762, 0.923, 0.7745, 0.9264, 0.7727, 0.9563, 1.026, 0.6116, 1.007, 0.6178, 1.006, 0.5912, 1.025, 0.5889, 0.7526, 0.9781, 0.7568, 0.952, 0.7727, 0.9563, 0.7713, 0.9832, 0.5612, 0.8495, 0.5401, 0.8501, 0.5415, 0.8271, 0.5623, 0.8314, 0.8962, 0.6239, 0.877, 0.6197, 0.8764, 0.593, 0.8955, 0.5943, 0.5837, 0.849, 0.5612, 0.8495, 0.5623, 0.8314, 0.5845, 0.8366, 0.9174, 0.6263, 0.8962, 0.6239, 0.8955, 0.5943, 0.9168, 0.5949, 0.6067, 0.8487, 0.5837, 0.849, 0.5845, 0.8366, 0.6071, 0.8424, 1.025, 0.5889, 1.006, 0.5912, 1.006, 0.564, 1.025, 0.5658, 0.7713, 0.9832, 0.7727, 0.9563, 0.789, 0.9563, 0.7904, 0.9832, 0.5623, 0.8314, 0.5415, 0.8271, 0.5459, 0.8049, 0.5658, 0.814, 0.8955, 0.5943, 0.8764, 0.593, 0.8762, 0.5659, 0.8953, 0.5641, 0.5845, 0.8366, 0.5623, 0.8314, 0.5658, 0.814, 0.5868, 0.8246, 0.9168, 0.5949, 0.8955, 0.5943, 0.8953, 0.5641, 0.9165, 0.5628, 0.6071, 0.8424, 0.5845, 0.8366, 0.5868, 0.8246, 0.6083, 0.8363, 0.9393, 0.5949, 0.9168, 0.5949, 0.9165, 0.5628, 0.9391, 0.5622, 0.7786, 0.862, 0.7809, 0.83, 0.7831, 0.862, 0.6293, 0.8486, 0.6071, 0.8424, 0.6083, 0.8363, 0.9623, 0.5943, 0.9393, 0.5949, 0.9391, 0.5622, 0.9621, 0.5622, 0.7765, 0.8946, 0.7786, 0.862, 0.7831, 0.862, 0.7853, 0.8946, 0.9849, 0.593, 0.9623, 0.5943, 0.9621, 0.5622, 0.9847, 0.5628, 0.7745, 0.9264, 0.7765, 0.8946, 0.7853, 0.8946, 0.7873, 0.9264, 1.006, 0.5912, 0.9849, 0.593, 0.9847, 0.5628, 1.006, 0.564, 0.7727, 0.9563, 0.7745, 0.9264, 0.7873, 0.9264, 0.789, 0.9563, 0.6293, 0.8486, 0.6083, 0.8363, 0.6103, 0.8306, 0.9621, 0.5622, 0.9391, 0.5622, 0.9393, 0.5301, 0.9623, 0.5307, 0.7853, 0.8946, 0.7831, 0.862, 0.7875, 0.8608, 0.7939, 0.8922, 0.9847, 0.5628, 0.9621, 0.5622, 0.9623, 0.5307, 0.9849, 0.5332, 0.7873, 0.9264, 0.7853, 0.8946, 0.7939, 0.8922, 0.7998, 0.923, 1.006, 0.564, 0.9847, 0.5628, 0.9849, 0.5332, 1.006, 0.5374, 0.789, 0.9563, 0.7873, 0.9264, 0.7998, 0.923, 0.805, 0.952, 1.025, 0.5658, 1.006, 0.564, 1.006, 0.5374, 1.025, 0.5431, 0.7904, 0.9832, 0.789, 0.9563, 0.805, 0.952, 0.8092, 0.9781, 0.5658, 0.814, 0.5459, 0.8049, 0.5531, 0.7846, 0.5715, 0.798, 0.8953, 0.5641, 0.8762, 0.5659, 0.8764, 0.5392, 0.8955, 0.5345, 0.5868, 0.8246, 0.5658, 0.814, 0.5715, 0.798, 0.5908, 0.8136, 0.9165, 0.5628, 0.8953, 0.5641, 0.8955, 0.5345, 0.9168, 0.5314, 0.6083, 0.8363, 0.5868, 0.8246, 0.5908, 0.8136, 0.6103, 0.8306, 0.9391, 0.5622, 0.9165, 0.5628, 0.9168, 0.5314, 0.9393, 0.5301, 0.7831, 0.862, 0.7809, 0.83, 0.7875, 0.8608, 0.5715, 0.798, 0.5531, 0.7846, 0.5629, 0.7667, 0.5792, 0.784, 0.8955, 0.5345, 0.8764, 0.5392, 0.877, 0.5141, 0.8962, 0.5065, 0.5908, 0.8136, 0.5715, 0.798, 0.5792, 0.784, 0.5961, 0.8039, 0.9168, 0.5314, 0.8955, 0.5345, 0.8962, 0.5065, 0.9174, 0.5018, 0.6103, 0.8306, 0.5908, 0.8136, 0.5961, 0.8039, 0.613, 0.8257, 0.9393, 0.5301, 0.9168, 0.5314, 0.9174, 0.5018, 0.94, 0.4999, 0.7875, 0.8608, 0.7809, 0.83, 0.7917, 0.8585, 0.6293, 0.8486, 0.6103, 0.8306, 0.613, 0.8257, 0.9623, 0.5307, 0.9393, 0.5301, 0.94, 0.4999, 0.963, 0.5011, 0.7939, 0.8922, 0.7875, 0.8608, 0.7917, 0.8585, 0.8021, 0.8876, 0.9849, 0.5332, 0.9623, 0.5307, 0.963, 0.5011, 0.9855, 0.5053, 0.7998, 0.923, 0.7939, 0.8922, 0.8021, 0.8876, 0.8116, 0.9163, 1.006, 0.5374, 0.9849, 0.5332, 0.9855, 0.5053, 1.007, 0.5122, 0.805, 0.952, 0.7998, 0.923, 0.8116, 0.9163, 0.82, 0.9435, 1.025, 0.5431, 1.006, 0.5374, 1.007, 0.5122, 1.026, 0.5217, 0.8092, 0.9781, 0.805, 0.952, 0.82, 0.9435, 0.8269, 0.9681, 0.8021, 0.8876, 0.7917, 0.8585, 0.7954, 0.8551, 0.8094, 0.881, 0.9855, 0.5053, 0.963, 0.5011, 0.9641, 0.4744, 0.9865, 0.4801, 0.8116, 0.9163, 0.8021, 0.8876, 0.8094, 0.881, 0.8223, 0.9066, 1.007, 0.5122, 0.9855, 0.5053, 0.9865, 0.4801, 1.008, 0.4896, 0.82, 0.9435, 0.8116, 0.9163, 0.8223, 0.9066, 0.8335, 0.9312, 0.5629, 0.7667, 0.548, 0.7528, 0.5621, 0.7355, 0.5749, 0.752, 0.8269, 0.9681, 0.82, 0.9435, 0.8335, 0.9312, 0.8428, 0.9536, 0.5792, 0.784, 0.5629, 0.7667, 0.5749, 0.752, 0.5886, 0.7724, 0.8962, 0.5065, 0.877, 0.5141, 0.8779, 0.4915, 0.8972, 0.4814, 0.5961, 0.8039, 0.5792, 0.784, 0.5886, 0.7724, 0.6026, 0.7959, 0.9174, 0.5018, 0.8962, 0.5065, 0.8972, 0.4814, 0.9185, 0.4751, 0.613, 0.8257, 0.5961, 0.8039, 0.6026, 0.7959, 0.6163, 0.8217, 0.94, 0.4999, 0.9174, 0.5018, 0.9185, 0.4751, 0.9411, 0.4727, 0.7917, 0.8585, 0.7809, 0.83, 0.7954, 0.8551, 0.6293, 0.8486, 0.613, 0.8257, 0.6163, 0.8217, 0.963, 0.5011, 0.94, 0.4999, 0.9411, 0.4727, 0.9641, 0.4744, 1.025, 0.9361, 1.018, 0.9636, 1.002, 0.9651, 1.007, 0.9378, 0.6026, 0.7959, 0.5886, 0.7724, 0.5994, 0.7639, 0.61, 0.79, 1.029, 0.9057, 1.025, 0.9361, 1.007, 0.9378, 1.01, 0.9075, 0.6163, 0.8217, 0.6026, 0.7959, 0.61, 0.79, 0.6201, 0.8187, 1.03, 0.8736, 1.029, 0.9057, 1.01, 0.9075, 1.011, 0.8755, 0.7954, 0.8551, 0.7809, 0.83, 0.7986, 0.8508, 0.6293, 0.8486, 0.6163, 0.8217, 0.6201, 0.8187, 1.029, 0.841, 1.03, 0.8736, 1.011, 0.8755, 1.01, 0.8428, 0.8094, 0.881, 0.7954, 0.8551, 0.7986, 0.8508, 0.8156, 0.8725, 1.025, 0.8091, 1.029, 0.841, 1.01, 0.8428, 1.007, 0.8108, 0.8223, 0.9066, 0.8094, 0.881, 0.8156, 0.8725, 0.8313, 0.8943, 1.018, 0.7792, 1.025, 0.8091, 1.007, 0.8108, 1.002, 0.7808, 0.8335, 0.9312, 0.8223, 0.9066, 0.8313, 0.8943, 0.845, 0.9155, 1.009, 0.7525, 1.018, 0.7792, 1.002, 0.7808, 0.9951, 0.7538, 0.8428, 0.9536, 0.8335, 0.9312, 0.845, 0.9155, 0.8563, 0.9351, 0.5886, 0.7724, 0.5749, 0.752, 0.5887, 0.7411, 0.5994, 0.7639, 1.007, 0.8108, 1.01, 0.8428, 0.9893, 0.8441, 0.9874, 0.812, 0.8313, 0.8943, 0.8156, 0.8725, 0.8205, 0.8625, 0.8384, 0.8798, 1.002, 0.7808, 1.007, 0.8108, 0.9874, 0.812, 0.9843, 0.7818, 0.845, 0.9155, 0.8313, 0.8943, 0.8384, 0.8798, 0.8541, 0.897, 0.9951, 0.7538, 1.002, 0.7808, 0.9843, 0.7818, 0.98, 0.7547, 0.8563, 0.9351, 0.845, 0.9155, 0.8541, 0.897, 0.8669, 0.9134, 0.5994, 0.7639, 0.5887, 0.7411, 0.6036, 0.7344, 0.6111, 0.7586, 1.007, 0.9378, 1.002, 0.9651, 0.9843, 0.9662, 0.9874, 0.939, 0.61, 0.79, 0.5994, 0.7639, 0.6111, 0.7586, 0.6181, 0.7864, 1.01, 0.9075, 1.007, 0.9378, 0.9874, 0.939, 0.9893, 0.9088, 0.6201, 0.8187, 0.61, 0.79, 0.6181, 0.7864, 0.6242, 0.8168, 1.011, 0.8755, 1.01, 0.9075, 0.9893, 0.9088, 0.99, 0.8767, 0.7986, 0.8508, 0.7809, 0.83, 0.8011, 0.8457, 0.6293, 0.8486, 0.6201, 0.8187, 0.6242, 0.8168, 1.01, 0.8428, 1.011, 0.8755, 0.99, 0.8767, 0.9893, 0.8441, 0.8156, 0.8725, 0.7986, 0.8508, 0.8011, 0.8457, 0.8205, 0.8625, 0.6181, 0.7864, 0.6111, 0.7586, 0.6233, 0.7568, 0.6265, 0.7852, 0.9893, 0.9088, 0.9874, 0.939, 0.9666, 0.9396, 0.9672, 0.9094, 0.6242, 0.8168, 0.6181, 0.7864, 0.6265, 0.7852, 0.6285, 0.8162, 0.99, 0.8767, 0.9893, 0.9088, 0.9672, 0.9094, 0.9674, 0.8774, 0.8011, 0.8457, 0.7809, 0.83, 0.8028, 0.84, 0.6293, 0.8486, 0.6242, 0.8168, 0.6285, 0.8162, 0.9893, 0.8441, 0.99, 0.8767, 0.9674, 0.8774, 0.9672, 0.8447, 0.8205, 0.8625, 0.8011, 0.8457, 0.8028, 0.84, 0.8239, 0.8514, 0.9874, 0.812, 0.9893, 0.8441, 0.9672, 0.8447, 0.9666, 0.8126, 0.8384, 0.8798, 0.8205, 0.8625, 0.8239, 0.8514, 0.8433, 0.8637, 0.9843, 0.7818, 0.9874, 0.812, 0.9666, 0.8126, 0.9655, 0.7824, 0.8541, 0.897, 0.8384, 0.8798, 0.8433, 0.8637, 0.8603, 0.8765, 0.98, 0.7547, 0.9843, 0.7818, 0.9655, 0.7824, 0.9641, 0.7551, 0.9843, 0.9662, 0.98, 0.9893, 0.9641, 0.9898, 0.9655, 0.9667, 0.6111, 0.7586, 0.6036, 0.7344, 0.6191, 0.7321, 0.6233, 0.7568, 0.9874, 0.939, 0.9843, 0.9662, 0.9655, 0.9667, 0.9666, 0.9396, 0.8433, 0.8637, 0.8239, 0.8514, 0.8256, 0.8396, 0.8458, 0.8466, 0.9655, 0.7824, 0.9666, 0.8126, 0.9453, 0.8126, 0.9464, 0.7824, 0.8603, 0.8765, 0.8433, 0.8637, 0.8458, 0.8466, 0.8635, 0.8547, 0.9641, 0.7551, 0.9655, 0.7824, 0.9464, 0.7824, 0.9478, 0.7551, 0.9655, 0.9667, 0.9641, 0.9898, 0.9478, 0.9898, 0.9464, 0.9667, 0.9623, 0.732, 0.9641, 0.7551, 0.9478, 0.7551, 0.9495, 0.732, 0.9666, 0.9396, 0.9655, 0.9667, 0.9464, 0.9667, 0.9453, 0.9396, 0.6265, 0.7852, 0.6233, 0.7568, 0.6356, 0.7586, 0.6349, 0.7864, 0.9672, 0.9094, 0.9666, 0.9396, 0.9453, 0.9396, 0.9446, 0.9094, 0.6285, 0.8162, 0.6265, 0.7852, 0.6349, 0.7864, 0.6328, 0.8168, 0.9674, 0.8774, 0.9672, 0.9094, 0.9446, 0.9094, 0.9444, 0.8774, 0.8028, 0.84, 0.7809, 0.83, 0.8037, 0.834, 0.6293, 0.8486, 0.6285, 0.8162, 0.6328, 0.8168, 0.9672, 0.8447, 0.9674, 0.8774, 0.9444, 0.8774, 0.9446, 0.8447, 0.8239, 0.8514, 0.8028, 0.84, 0.8037, 0.834, 0.8256, 0.8396, 0.9666, 0.8126, 0.9672, 0.8447, 0.9446, 0.8447, 0.9453, 0.8126, 0.9446, 0.9094, 0.9453, 0.9396, 0.9245, 0.939, 0.9225, 0.9088, 0.6328, 0.8168, 0.6349, 0.7864, 0.643, 0.79, 0.637, 0.8186, 0.9444, 0.8774, 0.9446, 0.9094, 0.9225, 0.9088, 0.9219, 0.8767, 0.8037, 0.834, 0.7809, 0.83, 0.8037, 0.8279, 0.6293, 0.8486, 0.6328, 0.8168, 0.637, 0.8186, 0.9446, 0.8447, 0.9444, 0.8774, 0.9219, 0.8767, 0.9225, 0.8441, 0.8256, 0.8396, 0.8037, 0.834, 0.8037, 0.8279, 0.8256, 0.8276, 0.9453, 0.8126, 0.9446, 0.8447, 0.9225, 0.8441, 0.9245, 0.812, 0.8458, 0.8466, 0.8256, 0.8396, 0.8256, 0.8276, 0.8458, 0.8291, 0.9464, 0.7824, 0.9453, 0.8126, 0.9245, 0.812, 0.9276, 0.7818, 0.8635, 0.8547, 0.8458, 0.8466, 0.8458, 0.8291, 0.8635, 0.8325, 0.9478, 0.7551, 0.9464, 0.7824, 0.9276, 0.7818, 0.9318, 0.7547, 0.9464, 0.9667, 0.9478, 0.9898, 0.9318, 0.9893, 0.9276, 0.9662, 0.9495, 0.732, 0.9478, 0.7551, 0.9318, 0.7547, 0.937, 0.7316, 0.9453, 0.9396, 0.9464, 0.9667, 0.9276, 0.9662, 0.9245, 0.939, 0.6349, 0.7864, 0.6356, 0.7586, 0.6473, 0.7638, 0.643, 0.79, 0.9276, 0.7818, 0.9245, 0.812, 0.9048, 0.8108, 0.9099, 0.7808, 0.8635, 0.8325, 0.8458, 0.8291, 0.8433, 0.812, 0.8603, 0.8107, 0.9318, 0.7547, 0.9276, 0.7818, 0.9099, 0.7808, 0.9168, 0.7538, 0.9276, 0.9662, 0.9318, 0.9893, 0.9168, 0.9884, 0.9099, 0.9651, 0.937, 0.7316, 0.9318, 0.7547, 0.9168, 0.7538, 0.9252, 0.7309, 0.9245, 0.939, 0.9276, 0.9662, 0.9099, 0.9651, 0.9048, 0.9378, 0.643, 0.79, 0.6473, 0.7638, 0.6582, 0.7724, 0.6505, 0.7959, 0.9225, 0.9088, 0.9245, 0.939, 0.9048, 0.9378, 0.9017, 0.9075, 0.637, 0.8186, 0.643, 0.79, 0.6505, 0.7959, 0.6408, 0.8216, 0.9219, 0.8767, 0.9225, 0.9088, 0.9017, 0.9075, 0.9006, 0.8755, 0.8037, 0.8279, 0.7809, 0.83, 0.8028, 0.8219, 0.6293, 0.8486, 0.637, 0.8186, 0.6408, 0.8216, 0.9225, 0.8441, 0.9219, 0.8767, 0.9006, 0.8755, 0.9017, 0.8428, 0.8256, 0.8276, 0.8037, 0.8279, 0.8028, 0.8219, 0.8239, 0.8158, 0.9245, 0.812, 0.9225, 0.8441, 0.9017, 0.8428, 0.9048, 0.8108, 0.8458, 0.8291, 0.8256, 0.8276, 0.8239, 0.8158, 0.8433, 0.812, 0.6408, 0.8216, 0.6505, 0.7959, 0.6571, 0.8038, 0.6441, 0.8257, 0.9006, 0.8755, 0.9017, 0.9075, 0.8829, 0.9057, 0.8815, 0.8736, 0.8028, 0.8219, 0.7809, 0.83, 0.8011, 0.8162, 0.6293, 0.8486, 0.6408, 0.8216, 0.6441, 0.8257, 0.9017, 0.8428, 0.9006, 0.8755, 0.8815, 0.8736, 0.8829, 0.841, 0.8239, 0.8158, 0.8028, 0.8219, 0.8011, 0.8162, 0.8205, 0.8047, 0.9048, 0.8108, 0.9017, 0.8428, 0.8829, 0.841, 0.8871, 0.8091, 0.8433, 0.812, 0.8239, 0.8158, 0.8205, 0.8047, 0.8384, 0.7959, 0.9099, 0.7808, 0.9048, 0.8108, 0.8871, 0.8091, 0.894, 0.7792, 0.8603, 0.8107, 0.8433, 0.812, 0.8384, 0.7959, 0.8541, 0.7902, 0.9168, 0.7538, 0.9099, 0.7808, 0.894, 0.7792, 0.9033, 0.7525, 0.9099, 0.9651, 0.9168, 0.9884, 0.9033, 0.9871, 0.894, 0.9636, 0.6582, 0.7724, 0.6636, 0.752, 0.6757, 0.7666, 0.6678, 0.7839, 0.9048, 0.9378, 0.9099, 0.9651, 0.894, 0.9636, 0.8871, 0.9361, 0.6505, 0.7959, 0.6582, 0.7724, 0.6678, 0.7839, 0.6571, 0.8038, 0.9017, 0.9075, 0.9048, 0.9378, 0.8871, 0.9361, 0.8829, 0.9057, 0.6548, 0.1783, 0.6808, 0.2408, 0.649, 0.2449, 0.6277, 0.1818, 0.8669, 0.7879, 0.8541, 0.7902, 0.845, 0.7718, 0.8563, 0.7661, 0.6678, 0.7839, 0.6757, 0.7666, 0.6858, 0.7845, 0.6757, 0.7979, 0.8871, 0.9361, 0.894, 0.9636, 0.8805, 0.9616, 0.8721, 0.9339, 0.6571, 0.8038, 0.6678, 0.7839, 0.6757, 0.7979, 0.6625, 0.8135, 0.8829, 0.9057, 0.8871, 0.9361, 0.8721, 0.9339, 0.8669, 0.9034, 0.6441, 0.8257, 0.6571, 0.8038, 0.6625, 0.8135, 0.6469, 0.8306, 0.7151, 0.4617, 0.7105, 0.5371, 0.673, 0.542, 0.6769, 0.4667, 0.8011, 0.8162, 0.7809, 0.83, 0.7986, 0.8111, 0.6293, 0.8486, 0.6441, 0.8257, 0.6469, 0.8306, 0.7115, 0.3853, 0.7151, 0.4617, 0.6769, 0.4667, 0.6741, 0.3901, 0.8205, 0.8047, 0.8011, 0.8162, 0.7986, 0.8111, 0.8156, 0.7947, 0.8871, 0.8091, 0.8829, 0.841, 0.8669, 0.8387, 0.8721, 0.807, 0.8384, 0.7959, 0.8205, 0.8047, 0.8156, 0.7947, 0.8313, 0.7814, 0.6808, 0.2408, 0.7, 0.3107, 0.6647, 0.3152, 0.649, 0.2449, 0.8541, 0.7902, 0.8384, 0.7959, 0.8313, 0.7814, 0.845, 0.7718, 0.7986, 0.8111, 0.7809, 0.83, 0.7954, 0.8068, 0.6293, 0.8486, 0.6469, 0.8306, 0.649, 0.8362, 0.6741, 0.3901, 0.6769, 0.4667, 0.632, 0.4704, 0.63, 0.3937, 0.8156, 0.7947, 0.7986, 0.8111, 0.7954, 0.8068, 0.8094, 0.7862, 0.6647, 0.3152, 0.6741, 0.3901, 0.63, 0.3937, 0.6232, 0.3186, 0.8313, 0.7814, 0.8156, 0.7947, 0.8094, 0.7862, 0.8223, 0.7691, 0.649, 0.2449, 0.6647, 0.3152, 0.6232, 0.3186, 0.6117, 0.248, 0.845, 0.7718, 0.8313, 0.7814, 0.8223, 0.7691, 0.8335, 0.7561, 0.6277, 0.1818, 0.649, 0.2449, 0.6117, 0.248, 0.596, 0.1844, 0.646, 0.6773, 0.6239, 0.7321, 0.5921, 0.7347, 0.6086, 0.6804, 0.6016, 0.1284, 0.6277, 0.1818, 0.596, 0.1844, 0.5767, 0.1304, 0.6626, 0.6131, 0.646, 0.6773, 0.6086, 0.6804, 0.6211, 0.6165, 0.6625, 0.8135, 0.6757, 0.7979, 0.6815, 0.8139, 0.6666, 0.8245, 0.673, 0.542, 0.6626, 0.6131, 0.6211, 0.6165, 0.629, 0.5456, 0.6469, 0.8306, 0.6625, 0.8135, 0.6666, 0.8245, 0.649, 0.8362, 0.6769, 0.4667, 0.673, 0.542, 0.629, 0.5456, 0.632, 0.4704, 0.6086, 0.6804, 0.5921, 0.7347, 0.5568, 0.7363, 0.5672, 0.6822, 0.5767, 0.1304, 0.596, 0.1844, 0.5607, 0.186, 0.549, 0.1317, 0.6211, 0.6165, 0.6086, 0.6804, 0.5672, 0.6822, 0.575, 0.6186, 0.6666, 0.8245, 0.6815, 0.8139, 0.6852, 0.8313, 0.6691, 0.8365, 0.629, 0.5456, 0.6211, 0.6165, 0.575, 0.6186, 0.58, 0.5478, 0.649, 0.8362, 0.6666, 0.8245, 0.6691, 0.8365, 0.6503, 0.8423, 0.632, 0.4704, 0.629, 0.5456, 0.58, 0.5478, 0.5821, 0.4726, 0.7954, 0.8068, 0.7809, 0.83, 0.7917, 0.8034, 0.6293, 0.8486, 0.649, 0.8362, 0.6503, 0.8423, 0.63, 0.3937, 0.632, 0.4704, 0.5821, 0.4726, 0.5811, 0.396, 0.8094, 0.7862, 0.7954, 0.8068, 0.7917, 0.8034, 0.8021, 0.7795, 0.6232, 0.3186, 0.63, 0.3937, 0.5811, 0.396, 0.5771, 0.3207, 0.8223, 0.7691, 0.8094, 0.7862, 0.8021, 0.7795, 0.8116, 0.7594, 0.6117, 0.248, 0.6232, 0.3186, 0.5771, 0.3207, 0.5702, 0.2498, 0.8335, 0.7561, 0.8223, 0.7691, 0.8116, 0.7594, 0.82, 0.7437, 0.596, 0.1844, 0.6117, 0.248, 0.5702, 0.2498, 0.5607, 0.186, 0.5811, 0.396, 0.5821, 0.4726, 0.5292, 0.4734, 0.5292, 0.3967, 0.8021, 0.7795, 0.7917, 0.8034, 0.7875, 0.801, 0.7939, 0.7749, 0.5771, 0.3207, 0.5811, 0.396, 0.5292, 0.3967, 0.5282, 0.3214, 0.8116, 0.7594, 0.8021, 0.7795, 0.7939, 0.7749, 0.7998, 0.7527, 0.5702, 0.2498, 0.5771, 0.3207, 0.5282, 0.3214, 0.5262, 0.2505, 0.82, 0.7437, 0.8116, 0.7594, 0.7998, 0.7527, 0.805, 0.7352, 0.5607, 0.186, 0.5702, 0.2498, 0.5262, 0.2505, 0.5233, 0.1865, 0.5672, 0.6822, 0.5568, 0.7363, 0.5194, 0.7369, 0.5231, 0.6829, 0.549, 0.1317, 0.5607, 0.186, 0.5233, 0.1865, 0.5196, 0.1321, 0.575, 0.6186, 0.5672, 0.6822, 0.5231, 0.6829, 0.5261, 0.6193, 0.6691, 0.8365, 0.6852, 0.8313, 0.6865, 0.8494, 0.67, 0.8489, 0.58, 0.5478, 0.575, 0.6186, 0.5261, 0.6193, 0.5281, 0.5486, 0.6503, 0.8423, 0.6691, 0.8365, 0.67, 0.8489, 0.6507, 0.8487, 0.5821, 0.4726, 0.58, 0.5478, 0.5281, 0.5486, 0.5292, 0.4734, 0.7917, 0.8034, 0.7809, 0.83, 0.7875, 0.801, 0.6293, 0.8486, 0.6503, 0.8423, 0.6507, 0.8487, 0.5196, 0.1321, 0.5233, 0.1865, 0.4851, 0.186, 0.4896, 0.1317, 0.5261, 0.6193, 0.5231, 0.6829, 0.4783, 0.6822, 0.4762, 0.6186, 0.67, 0.8489, 0.6865, 0.8494, 0.6854, 0.8674, 0.6693, 0.8614, 0.5281, 0.5486, 0.5261, 0.6193, 0.4762, 0.6186, 0.4752, 0.5478, 0.6507, 0.8487, 0.67, 0.8489, 0.6693, 0.8614, 0.6503, 0.855, 0.5292, 0.4734, 0.5281, 0.5486, 0.4752, 0.5478, 0.4752, 0.4726, 0.7875, 0.801, 0.7809, 0.83, 0.7831, 0.7998, 0.6293, 0.8486, 0.6507, 0.8487, 0.6503, 0.855, 0.5292, 0.3967, 0.5292, 0.4734, 0.4752, 0.4726, 0.4762, 0.396, 0.7939, 0.7749, 0.7875, 0.801, 0.7831, 0.7998, 0.7853, 0.7726, 0.5282, 0.3214, 0.5292, 0.3967, 0.4762, 0.396, 0.4783, 0.3207, 0.7998, 0.7527, 0.7939, 0.7749, 0.7853, 0.7726, 0.7873, 0.7493, 0.5262, 0.2505, 0.5282, 0.3214, 0.4783, 0.3207, 0.4813, 0.2498, 0.805, 0.7352, 0.7998, 0.7527, 0.7873, 0.7493, 0.789, 0.7309, 0.5233, 0.1865, 0.5262, 0.2505, 0.4813, 0.2498, 0.4851, 0.186, 0.5231, 0.6829, 0.5194, 0.7369, 0.4812, 0.7363, 0.4783, 0.6822, 0.7853, 0.7726, 0.7831, 0.7998, 0.7786, 0.7998, 0.7765, 0.7726, 0.4783, 0.3207, 0.4762, 0.396, 0.4243, 0.3937, 0.4294, 0.3186, 0.7873, 0.7493, 0.7853, 0.7726, 0.7765, 0.7726, 0.7745, 0.7493, 0.4813, 0.2498, 0.4783, 0.3207, 0.4294, 0.3186, 0.4373, 0.248, 0.789, 0.7309, 0.7873, 0.7493, 0.7745, 0.7493, 0.7727, 0.7309, 0.4851, 0.186, 0.4813, 0.2498, 0.4373, 0.248, 0.4477, 0.1844, 0.4783, 0.6822, 0.4812, 0.7363, 0.4438, 0.7347, 0.4343, 0.6804, 0.4896, 0.1317, 0.4851, 0.186, 0.4477, 0.1844, 0.4602, 0.1304, 0.4762, 0.6186, 0.4783, 0.6822, 0.4343, 0.6804, 0.4273, 0.6165, 0.6693, 0.8614, 0.6854, 0.8674, 0.682, 0.8848, 0.6669, 0.8733, 0.4752, 0.5478, 0.4762, 0.6186, 0.4273, 0.6165, 0.4233, 0.5456, 0.6503, 0.855, 0.6693, 0.8614, 0.6669, 0.8733, 0.6491, 0.8611, 0.4752, 0.4726, 0.4752, 0.5478, 0.4233, 0.5456, 0.4223, 0.4704, 0.7831, 0.7998, 0.7809, 0.83, 0.7786, 0.7998, 0.6293, 0.8486, 0.6503, 0.855, 0.6491, 0.8611, 0.4762, 0.396, 0.4752, 0.4726, 0.4223, 0.4704, 0.4243, 0.3937, 0.4273, 0.6165, 0.4343, 0.6804, 0.3928, 0.6773, 0.3813, 0.6131, 0.6669, 0.8733, 0.682, 0.8848, 0.6763, 0.9008, 0.663, 0.8844, 0.4233, 0.5456, 0.4273, 0.6165, 0.3813, 0.6131, 0.3744, 0.542, 0.6491, 0.8611, 0.6669, 0.8733, 0.663, 0.8844, 0.6471, 0.8668, 0.4223, 0.4704, 0.4233, 0.5456, 0.3744, 0.542, 0.3724, 0.4667, 0.7786, 0.7998, 0.7809, 0.83, 0.7742, 0.801, 0.6293, 0.8486, 0.6491, 0.8611, 0.6471, 0.8668, 0.4243, 0.3937, 0.4223, 0.4704, 0.3724, 0.4667, 0.3755, 0.3901, 0.7765, 0.7726, 0.7786, 0.7998, 0.7742, 0.801, 0.7678, 0.7749, 0.4294, 0.3186, 0.4243, 0.3937, 0.3755, 0.3901, 0.3834, 0.3152, 0.7745, 0.7493, 0.7765, 0.7726, 0.7678, 0.7749, 0.762, 0.7527, 0.4373, 0.248, 0.4294, 0.3186, 0.3834, 0.3152, 0.3959, 0.2449, 0.7727, 0.7309, 0.7745, 0.7493, 0.762, 0.7527, 0.7568, 0.7352, 0.4477, 0.1844, 0.4373, 0.248, 0.3959, 0.2449, 0.4124, 0.1818, 0.4343, 0.6804, 0.4438, 0.7347, 0.4086, 0.7321, 0.3928, 0.6773, 0.4602, 0.1304, 0.4477, 0.1844, 0.4124, 0.1818, 0.4325, 0.1284, 0.3834, 0.3152, 0.3755, 0.3901, 0.3315, 0.3853, 0.3419, 0.3107, 0.762, 0.7527, 0.7678, 0.7749, 0.7597, 0.7795, 0.7501, 0.7594, 0.3959, 0.2449, 0.3834, 0.3152, 0.3419, 0.3107, 0.3586, 0.2408, 0.7568, 0.7352, 0.762, 0.7527, 0.7501, 0.7594, 0.7418, 0.7437, 0.4124, 0.1818, 0.3959, 0.2449, 0.3586, 0.2408, 0.3807, 0.1783, 0.3928, 0.6773, 0.4086, 0.7321, 0.3769, 0.7286, 0.3555, 0.6732, 0.6763, 0.9008, 0.6865, 0.9154, 0.6767, 0.9333, 0.6686, 0.9149, 0.3813, 0.6131, 0.3928, 0.6773, 0.3555, 0.6732, 0.3398, 0.6085, 0.663, 0.8844, 0.6763, 0.9008, 0.6686, 0.9149, 0.6576, 0.8941, 0.3744, 0.542, 0.3813, 0.6131, 0.3398, 0.6085, 0.3304, 0.5371, 0.6471, 0.8668, 0.663, 0.8844, 0.6576, 0.8941, 0.6444, 0.8717, 0.3724, 0.4667, 0.3744, 0.542, 0.3304, 0.5371, 0.3276, 0.4617, 0.7742, 0.801, 0.7809, 0.83, 0.7701, 0.8034, 0.6293, 0.8486, 0.6471, 0.8668, 0.6444, 0.8717, 0.3755, 0.3901, 0.3724, 0.4667, 0.3276, 0.4617, 0.3315, 0.3853, 0.7678, 0.7749, 0.7742, 0.801, 0.7701, 0.8034, 0.7597, 0.7795, 0.6576, 0.8941, 0.6686, 0.9149, 0.6591, 0.9264, 0.6512, 0.902, 0.6961, 0.5822, 0.7008, 0.5503, 0.7159, 0.5521, 0.7121, 0.584, 0.6444, 0.8717, 0.6576, 0.8941, 0.6512, 0.902, 0.6411, 0.8757, 0.6948, 0.6148, 0.6961, 0.5822, 0.7121, 0.584, 0.7111, 0.6167, 0.7701, 0.8034, 0.7809, 0.83, 0.7664, 0.8068, 0.6293, 0.8486, 0.6444, 0.8717, 0.6411, 0.8757, 0.3315, 0.3853, 0.3276, 0.4617, 0.2895, 0.4557, 0.2941, 0.3793, 0.7597, 0.7795, 0.7701, 0.8034, 0.7664, 0.8068, 0.7524, 0.7862, 0.3419, 0.3107, 0.3315, 0.3853, 0.2941, 0.3793, 0.3067, 0.3051, 0.7501, 0.7594, 0.7597, 0.7795, 0.7524, 0.7862, 0.7395, 0.7691, 0.3586, 0.2408, 0.3419, 0.3107, 0.3067, 0.3051, 0.3269, 0.2357, 0.7418, 0.7437, 0.7501, 0.7594, 0.7395, 0.7691, 0.7282, 0.7561, 0.3807, 0.1783, 0.3586, 0.2408, 0.3269, 0.2357, 0.3538, 0.174, 0.7088, 0.5204, 0.7197, 0.4936, 0.7312, 0.4949, 0.7223, 0.522, 0.6686, 0.9149, 0.6767, 0.9333, 0.6647, 0.948, 0.6591, 0.9264, 0.7008, 0.5503, 0.7088, 0.5204, 0.7223, 0.522, 0.7159, 0.5521, 0.7249, 0.7063, 0.7177, 0.679, 0.7354, 0.6802, 0.7409, 0.7073, 0.7282, 0.7561, 0.7395, 0.7691, 0.7305, 0.7814, 0.7167, 0.7718, 0.7345, 0.7295, 0.7249, 0.7063, 0.7409, 0.7073, 0.7481, 0.7304, 0.7223, 0.522, 0.7312, 0.4949, 0.7447, 0.4959, 0.7382, 0.523, 0.6591, 0.9264, 0.6647, 0.948, 0.651, 0.9589, 0.6483, 0.9349, 0.7159, 0.5521, 0.7223, 0.522, 0.7382, 0.523, 0.7336, 0.5532, 0.6512, 0.902, 0.6591, 0.9264, 0.6483, 0.9349, 0.6437, 0.9079, 0.7121, 0.584, 0.7159, 0.5521, 0.7336, 0.5532, 0.7309, 0.5853, 0.6411, 0.8757, 0.6512, 0.902, 0.6437, 0.9079, 0.6373, 0.8787, 0.7111, 0.6167, 0.7121, 0.584, 0.7309, 0.5853, 0.7303, 0.618, 0.7664, 0.8068, 0.7809, 0.83, 0.7632, 0.8111, 0.6293, 0.8486, 0.6411, 0.8757, 0.6373, 0.8787, 0.713, 0.6487, 0.7111, 0.6167, 0.7303, 0.618, 0.7318, 0.65, 0.7524, 0.7862, 0.7664, 0.8068, 0.7632, 0.8111, 0.7462, 0.7947, 0.7177, 0.679, 0.713, 0.6487, 0.7318, 0.65, 0.7354, 0.6802, 0.7395, 0.7691, 0.7524, 0.7862, 0.7462, 0.7947, 0.7305, 0.7814, 0.6373, 0.8787, 0.6437, 0.9079, 0.6356, 0.9115, 0.6332, 0.8806, 0.7303, 0.618, 0.7309, 0.5853, 0.7517, 0.5859, 0.7515, 0.6186, 0.7632, 0.8111, 0.7809, 0.83, 0.7607, 0.8162, 0.6293, 0.8486, 0.6373, 0.8787, 0.6332, 0.8806, 0.7318, 0.65, 0.7303, 0.618, 0.7515, 0.6186, 0.7527, 0.6507, 0.7462, 0.7947, 0.7632, 0.8111, 0.7607, 0.8162, 0.7413, 0.8047, 0.7354, 0.6802, 0.7318, 0.65, 0.7527, 0.6507, 0.755, 0.6808, 0.7305, 0.7814, 0.7462, 0.7947, 0.7413, 0.8047, 0.7234, 0.7959, 0.7409, 0.7073, 0.7354, 0.6802, 0.755, 0.6808, 0.7586, 0.7079, 0.7447, 0.4959, 0.7528, 0.4727, 0.7646, 0.4731, 0.7598, 0.4963, 0.7481, 0.7304, 0.7409, 0.7073, 0.7586, 0.7079, 0.7631, 0.7309, 0.7382, 0.523, 0.7447, 0.4959, 0.7598, 0.4963, 0.7559, 0.5236, 0.6483, 0.9349, 0.651, 0.9589, 0.6361, 0.9656, 0.6366, 0.9402, 0.7336, 0.5532, 0.7382, 0.523, 0.7559, 0.5236, 0.7532, 0.5539, 0.6437, 0.9079, 0.6483, 0.9349, 0.6366, 0.9402, 0.6356, 0.9115, 0.7309, 0.5853, 0.7336, 0.5532, 0.7532, 0.5539, 0.7517, 0.5859])
me_sphere.materials.append(mat_face)
me_sphere.use_remesh_preserve_volume = False
me_sphere.use_remesh_preserve_attributes = False
me_sphere.use_mirror_vertex_groups = False
me_sphere.update()

# ---- objects
ob_sphere = bpy.data.objects.new('Sphere', me_sphere)

# ---- transforms, parenting, visibility, modifiers, constraints
ob_sphere.location = (0.0, 0.0, 0.0)
ob_sphere.lineart.crease_threshold = 0.0

# ---- collection membership
col_collection_1.objects.link(ob_sphere)

# ---- scene / render settings (as saved in the file)
scene.frame_start = 1; scene.frame_end = 250; scene.frame_set(1)
scene.render.engine = 'CYCLES'
scene.render.resolution_percentage = 50
scene.render.dither_intensity = 0.0
scene.cycles.use_denoising = False
scene.cycles.samples = 128
scene.cycles.sampling_pattern = 'TABULATED_SOBOL'
scene.cycles.use_adaptive_sampling = False
scene.cycles.use_light_tree = False
scene.cycles.blur_glossy = 0.0
scene.cycles.sample_clamp_indirect = 0.0
scene.view_settings.view_transform = 'Standard'
bpy.context.view_layer.update()

# ---- added for rendering (the .blend has no active camera and no usable light): camera, sun
cam_auto = bpy.data.cameras.new('AutoCamera')
cam_auto.lens = 50.0
cam_auto.sensor_width = 36.0
cam_auto.clip_end = 1000.0
ob_auto_camera = bpy.data.objects.new('AutoCamera', cam_auto)
scene.collection.objects.link(ob_auto_camera)
ob_auto_camera.location = (3.20507, -3.84609, 2.56406)
ob_auto_camera.rotation_euler = (1.09748, -7.21219e-08, 0.694738)
scene.camera = ob_auto_camera
light_auto_sun = bpy.data.lights.new('AutoSun', 'SUN')
light_auto_sun.energy = 3.0
light_auto_sun.angle = 0.0523599
ob_auto_sun = bpy.data.objects.new('AutoSun', light_auto_sun)
scene.collection.objects.link(ob_auto_sun)
ob_auto_sun.rotation_euler = (0.872665, 0.174533, 0.523599)
bpy.context.view_layer.update()
